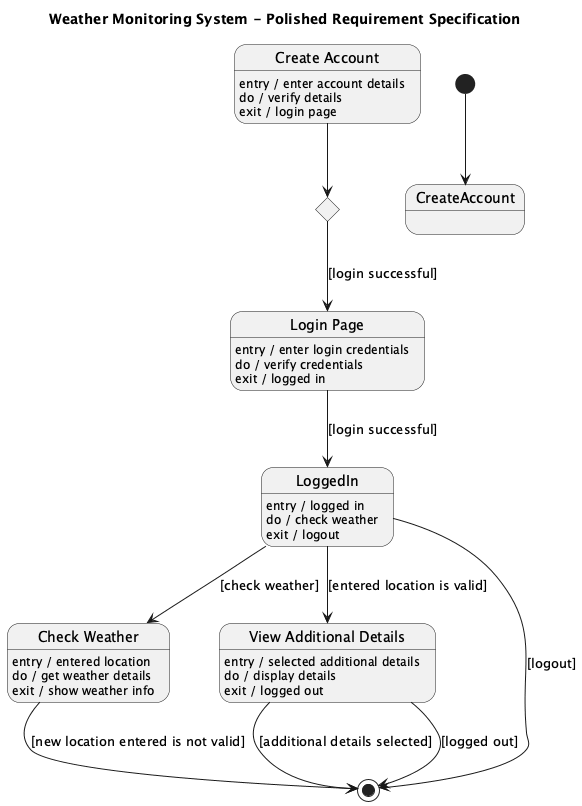

The diagram above was rendered by PlantUML. Its source (embedded in the PNG):
@startuml
title Weather Monitoring System - Polished Requirement Specification


[*] --> CreateAccount

state "Create Account" as CA
CA : entry / enter account details
CA : do / verify details
CA : exit / login page

state Login <<choice>>
CA --> Login

state "Login Page" as LP
LP : entry / enter login credentials
LP : do / verify credentials
LP : exit / logged in

state LoggedIn
LoggedIn : entry / logged in
LoggedIn : do / check weather
LoggedIn : exit / logout

state "Check Weather" as CW
CW : entry / entered location
CW : do / get weather details
CW : exit / show weather info

state "View Additional Details" as VAD
VAD : entry / selected additional details
VAD : do / display details
VAD : exit / logged out

Login --> LP : [login successful]
LP --> LoggedIn : [login successful]

LoggedIn --> CW : [check weather]
CW --> [*] : [new location entered is not valid]

LoggedIn --> VAD : [entered location is valid]
VAD --> [*] : [additional details selected]

LoggedIn --> [*] : [logout]
VAD --> [*] : [logged out]


@enduml